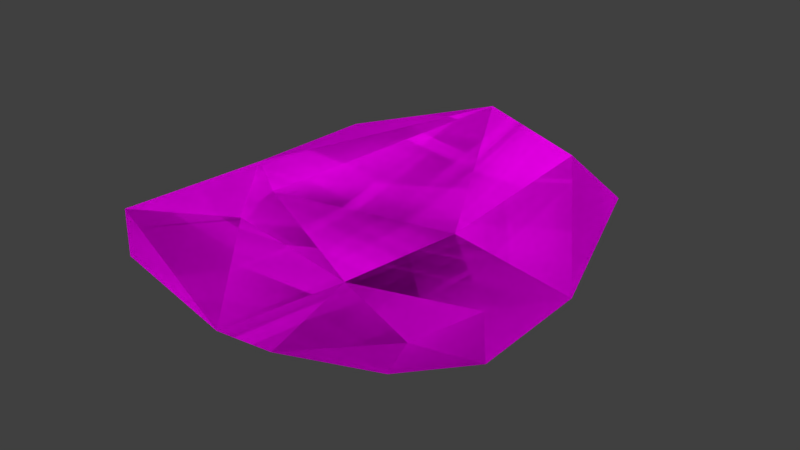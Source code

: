 # Source: paper.blend  (saved by Blender 2.77.0; exported with 4.5.12 LTS)
import bpy
from mathutils import Matrix  # noqa: F401  (used for matrix-valued properties, if any)

bpy.ops.wm.read_factory_settings(use_empty=True)
scene = bpy.context.scene
scene.name = 'Scene'

# ---- collections
col_collection_1 = bpy.data.collections.new('Collection 1'); scene.collection.children.link(col_collection_1)

# ---- images (referenced by path relative to the original .blend; pixels are not part of the script)
import os
ASSET_DIR = os.environ.get("B2B_ASSET_DIR", "")  # directory of the original .blend (textures are referenced by path, not embedded)
HERE = os.path.dirname(os.path.abspath(__file__))  # packed textures are extracted next to this script under _unpacked/

def load_image(name, relpath, width, height, colorspace="sRGB"):
    """Load a texture the original file referenced (path relative to the .blend, or extracted next to this script)."""
    p = next((c for c in (os.path.join(HERE, relpath), os.path.join(ASSET_DIR, relpath)) if relpath and os.path.exists(c)), "")
    if p:
        img = bpy.data.images.load(p, check_existing=True)
        img.name = name
    else:  # same state as the original file: an image datablock whose file is absent (Cycles renders it pink)
        img = bpy.data.images.new(name, width, height)
        img.source = "FILE"
        img.filepath = "//" + (relpath or name)
    img.colorspace_settings.name = colorspace
    return img
img_colorpalette_jpg = load_image('colorPalette.jpg', 'colorPalette.jpg', 1024, 1024, 'sRGB')

# ---- materials (node trees are filled in below, after node groups)
mat_material = bpy.data.materials.new('Material')
mat_material.alpha_threshold = 0.0
mat_material.roughness = 0.5
mat_material.line_color = (0.0, 0.0, 0.0, 1.0)

# ---- material node trees
mat_material.use_nodes = True; mat_material.node_tree.nodes.clear()
_N = mat_material.node_tree.nodes; _L = mat_material.node_tree.links
n0 = _N.new('ShaderNodeOutputMaterial'); n0.name = 'Material Output'; n0.location = (300, 300)
n1 = _N.new('ShaderNodeBsdfDiffuse'); n1.name = 'Diffuse BSDF'; n1.location = (10, 300)
n2 = _N.new('ShaderNodeTexImage'); n2.name = 'Image Texture'; n2.location = (228, 132)
n2.width = 140
n2.image = img_colorpalette_jpg
n3 = _N.new('ShaderNodeTexCoord'); n3.name = 'Texture Coordinate'; n3.location = (-183, 230)
_L.new(n1.outputs[0], n0.inputs[0])
_L.new(n3.outputs[2], n2.inputs[0])
_L.new(n2.outputs[0], n1.inputs[0])
n0.is_active_output = True

# ---- world
world_world = bpy.data.worlds.new('World'); scene.world = world_world
world_world.color = (0.05088, 0.05088, 0.05088)
world_world.use_sun_shadow = False
world_world.sun_shadow_jitter_overblur = 0.0
world_world.cycles.sampling_method = 'MANUAL'

# ---- meshes
me_plane_001 = bpy.data.meshes.new('Plane.001')
me_plane_001.from_pydata([(-0.7088, -0.8626, -0.1226), (0.7343, -0.8734, -0.02667), (-0.9529, 0.8449, -0.09668), (0.6794, 0.8063, 0.07187), (0.9818, -0.6353, 0.03276), (0.9603, -0.03595, -0.00462), (0.01172, -1.021, -0.1319), (0.3332, -1.045, -0.006973), (-1.031, 0.201, -0.1552), (-1.034, -0.6344, -0.04219), (0.2664, 1.075, 0.08349), (-0.3455, 1.259, 0.2095), (0.7338, -0.3016, -0.05817), (0.03861, -0.3356, -0.3225), (-0.8607, -0.0991, -0.5029), (-0.7798, 0.04572, -0.2344), (0.1147, 0.332, -0.3545), (0.5693, -0.563, -0.2491), (-0.7088, -0.8626, -0.1226), (0.7343, -0.8734, -0.02667), (-0.9529, 0.8449, -0.09668), (0.6794, 0.8063, 0.07187), (0.9818, -0.6353, 0.03276), (0.9603, -0.03595, -0.00462), (0.01172, -1.021, -0.1319), (0.3332, -1.045, -0.006973), (-1.031, 0.201, -0.1552), (-1.034, -0.6344, -0.04219), (0.2664, 1.075, 0.08349), (-0.3455, 1.259, 0.2095), (0.7338, -0.3016, -0.05817), (0.03861, -0.3356, -0.3225), (-0.8607, -0.0991, -0.5029), (-0.7798, 0.04572, -0.2344), (0.1147, 0.332, -0.3545), (0.5693, -0.563, -0.2491)], [], [(6, 9, 0), (6, 14, 9), (9, 14, 8), (8, 11, 2), (15, 16, 11), (15, 8, 14), (14, 13, 15), (13, 7, 17), (1, 17, 7), (12, 13, 17), (16, 10, 11), (10, 5, 3), (5, 16, 12), (12, 17, 4), (4, 5, 12), (8, 15, 11), (15, 13, 16), (14, 6, 13), (13, 6, 7), (1, 4, 17), (12, 16, 13), (5, 10, 16), (24, 18, 27), (24, 27, 32), (27, 26, 32), (26, 20, 29), (33, 29, 34), (33, 32, 26), (32, 33, 31), (31, 35, 25), (19, 25, 35), (30, 35, 31), (34, 29, 28), (28, 21, 23), (23, 30, 34), (30, 22, 35), (22, 30, 23), (26, 29, 33), (33, 34, 31), (32, 31, 24), (31, 25, 24), (19, 35, 22), (30, 31, 34), (23, 34, 28)])
_uv = me_plane_001.uv_layers.new(name='UVMap')
_uv.uv.foreach_set('vector', [0.5067, 0.8503, 0.5067, 0.8573, 0.5045, 0.8564, 0.5075, 0.8423, 0.5075, 0.8484, 0.5045, 0.8451, 0.5045, 0.8451, 0.5075, 0.8484, 0.5052, 0.8503, 0.4925, 0.8498, 0.4968, 0.8567, 0.4931, 0.8551, 0.494, 0.8486, 0.4995, 0.85, 0.4968, 0.8567, 0.494, 0.8486, 0.4925, 0.8498, 0.4935, 0.8473, 0.4935, 0.8473, 0.4989, 0.8461, 0.494, 0.8486, 0.4989, 0.8461, 0.5005, 0.8424, 0.5021, 0.8448, 0.5044, 0.8428, 0.5021, 0.8448, 0.5005, 0.8424, 0.5031, 0.8467, 0.4989, 0.8461, 0.5021, 0.8448, 0.4995, 0.85, 0.5005, 0.8553, 0.4968, 0.8567, 0.5005, 0.8553, 0.5045, 0.8483, 0.5045, 0.8558, 0.5045, 0.8483, 0.4995, 0.85, 0.5031, 0.8467, 0.5031, 0.8467, 0.5021, 0.8448, 0.5045, 0.8448, 0.5045, 0.8448, 0.5045, 0.8483, 0.5031, 0.8467, 0.4925, 0.8498, 0.494, 0.8486, 0.4968, 0.8567, 0.494, 0.8486, 0.4989, 0.8461, 0.4995, 0.85, 0.4935, 0.8473, 0.4986, 0.8423, 0.4989, 0.8461, 0.4989, 0.8461, 0.4986, 0.8423, 0.5005, 0.8424, 0.5044, 0.8428, 0.5045, 0.8448, 0.5021, 0.8448, 0.5031, 0.8467, 0.4995, 0.85, 0.4989, 0.8461, 0.5045, 0.8483, 0.5005, 0.8553, 0.4995, 0.85, 0.5067, 0.8503, 0.5045, 0.8564, 0.5067, 0.8573, 0.5075, 0.8423, 0.5045, 0.8451, 0.5075, 0.8484, 0.5045, 0.8451, 0.5052, 0.8503, 0.5075, 0.8484, 0.4925, 0.8498, 0.4931, 0.8551, 0.4968, 0.8567, 0.494, 0.8486, 0.4968, 0.8567, 0.4995, 0.85, 0.494, 0.8486, 0.4935, 0.8473, 0.4925, 0.8498, 0.4935, 0.8473, 0.494, 0.8486, 0.4989, 0.8461, 0.4989, 0.8461, 0.5021, 0.8448, 0.5005, 0.8424, 0.5044, 0.8428, 0.5005, 0.8424, 0.5021, 0.8448, 0.5031, 0.8467, 0.5021, 0.8448, 0.4989, 0.8461, 0.4995, 0.85, 0.4968, 0.8567, 0.5005, 0.8553, 0.5005, 0.8553, 0.5045, 0.8558, 0.5045, 0.8483, 0.5045, 0.8483, 0.5031, 0.8467, 0.4995, 0.85, 0.5031, 0.8467, 0.5045, 0.8448, 0.5021, 0.8448, 0.5045, 0.8448, 0.5031, 0.8467, 0.5045, 0.8483, 0.4925, 0.8498, 0.4968, 0.8567, 0.494, 0.8486, 0.494, 0.8486, 0.4995, 0.85, 0.4989, 0.8461, 0.4935, 0.8473, 0.4989, 0.8461, 0.4986, 0.8423, 0.4989, 0.8461, 0.5005, 0.8424, 0.4986, 0.8423, 0.5044, 0.8428, 0.5021, 0.8448, 0.5045, 0.8448, 0.5031, 0.8467, 0.4989, 0.8461, 0.4995, 0.85, 0.5045, 0.8483, 0.4995, 0.85, 0.5005, 0.8553])
me_plane_001.materials.append(mat_material)
me_plane_001.use_remesh_preserve_volume = False
me_plane_001.use_remesh_preserve_attributes = False
me_plane_001.use_mirror_vertex_groups = False
me_plane_001.update()

# ---- objects
ob_plane_001 = bpy.data.objects.new('Plane.001', me_plane_001)

# ---- transforms, parenting, visibility, modifiers, constraints
ob_plane_001.location = (0.0, 0.0, 0.4242)
ob_plane_001.scale = (2.352, 2.352, 1.0)
ob_plane_001.lineart.crease_threshold = 0.0

# ---- collection membership
col_collection_1.objects.link(ob_plane_001)

# ---- scene / render settings (as saved in the file)
scene.frame_start = 1; scene.frame_end = 250; scene.frame_set(1)
scene.render.engine = 'CYCLES'
scene.render.resolution_percentage = 50
scene.render.dither_intensity = 0.0
scene.cycles.use_denoising = False
scene.cycles.samples = 128
scene.cycles.sampling_pattern = 'TABULATED_SOBOL'
scene.cycles.light_sampling_threshold = 0.0
scene.cycles.use_adaptive_sampling = False
scene.cycles.use_light_tree = False
scene.cycles.blur_glossy = 0.0
scene.cycles.sample_clamp_indirect = 0.0
scene.view_settings.view_transform = 'Standard'
bpy.context.view_layer.update()

# ---- added for rendering (the .blend has no active camera and no usable light): camera, sun
cam_auto = bpy.data.cameras.new('AutoCamera')
cam_auto.lens = 50.0
cam_auto.sensor_width = 36.0
cam_auto.clip_end = 1000.0
ob_auto_camera = bpy.data.objects.new('AutoCamera', cam_auto)
scene.collection.objects.link(ob_auto_camera)
ob_auto_camera.location = (6.63421, -7.78276, 5.63374)
ob_auto_camera.rotation_euler = (1.09748, -7.21219e-08, 0.694738)
scene.camera = ob_auto_camera
light_auto_sun = bpy.data.lights.new('AutoSun', 'SUN')
light_auto_sun.energy = 3.0
light_auto_sun.angle = 0.0523599
ob_auto_sun = bpy.data.objects.new('AutoSun', light_auto_sun)
scene.collection.objects.link(ob_auto_sun)
ob_auto_sun.rotation_euler = (0.872665, 0.174533, 0.523599)
bpy.context.view_layer.update()
